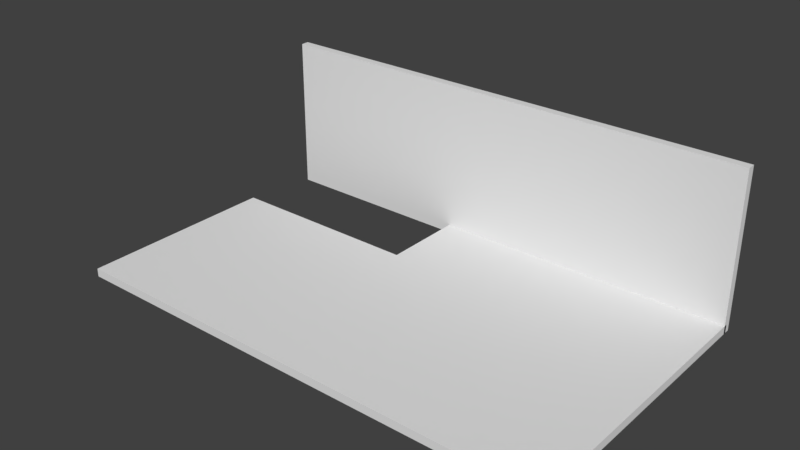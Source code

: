 # Source: ParedSueloEscIz.blend  (saved by Blender 2.78.0; exported with 4.5.12 LTS)
import bpy
from mathutils import Matrix  # noqa: F401  (used for matrix-valued properties, if any)

bpy.ops.wm.read_factory_settings(use_empty=True)
scene = bpy.context.scene
scene.name = 'Scene'

# ---- collections
col_collection_1 = bpy.data.collections.new('Collection 1'); scene.collection.children.link(col_collection_1)

# ---- world
world_world = bpy.data.worlds.new('World'); scene.world = world_world
world_world.color = (0.05088, 0.05088, 0.05088)
world_world.use_sun_shadow = False
world_world.sun_shadow_jitter_overblur = 0.0
world_world.cycles.sampling_method = 'MANUAL'

# ---- meshes
me_cube_003 = bpy.data.meshes.new('Cube.003')
me_cube_003.from_pydata([(-1.0, -1.0, -1.0), (-1.0, -1.0, 1.0), (-1.0, 1.0, -1.0), (-1.0, 1.0, 1.0), (1.0, -1.0, -1.0), (1.0, -1.0, 1.0), (1.0, 1.0, -1.0), (1.0, 1.0, 1.0), (-0.2, 1.0, -1.0), (-0.2, 1.0, 1.0), (-0.2, -1.0, -1.0), (-0.2, -1.0, 1.0), (-1.0, 0.4, -1.0), (-1.0, 0.4, 1.0), (1.0, 0.4, -1.0), (1.0, 0.4, 1.0), (-0.2, 0.4, 1.0), (-0.2, 0.4, -1.0), (0.2, 1.0, 1.0), (0.2, -1.0, -1.0), (0.2, 1.0, -1.0), (0.2, -1.0, 1.0), (0.2, 0.4, 1.0), (0.2, 0.4, -1.0)], [], [(20, 18, 7, 6), (14, 15, 5, 4), (10, 11, 1, 0), (23, 14, 4, 19), (16, 13, 1, 11), (22, 16, 11, 21), (12, 17, 10, 0), (19, 21, 11, 10), (2, 3, 9, 8), (18, 9, 16, 22), (20, 6, 14, 23), (6, 7, 15, 14), (0, 1, 13, 12), (8, 20, 23, 17), (7, 18, 22, 15), (4, 5, 21, 19), (15, 22, 21, 5), (17, 23, 19, 10), (8, 9, 18, 20)])
me_cube_003.use_remesh_preserve_volume = False
me_cube_003.use_remesh_preserve_attributes = False
me_cube_003.use_mirror_vertex_groups = False
me_cube_003.update()
me_cube_004 = bpy.data.meshes.new('Cube.004')
me_cube_004.from_pydata([(-1.0, -1.0, -1.0), (-1.0, -1.0, 1.0), (-1.0, 1.0, -1.0), (-1.0, 1.0, 1.0), (1.0, -1.0, -1.0), (1.0, -1.0, 1.0), (1.0, 1.0, -1.0), (1.0, 1.0, 1.0)], [], [(0, 1, 3, 2), (2, 3, 7, 6), (6, 7, 5, 4), (4, 5, 1, 0), (2, 6, 4, 0), (7, 3, 1, 5)])
me_cube_004.use_remesh_preserve_volume = False
me_cube_004.use_remesh_preserve_attributes = False
me_cube_004.use_mirror_vertex_groups = False
me_cube_004.update()

# ---- objects
ob_cube_002 = bpy.data.objects.new('Cube.002', me_cube_003)
ob_cube_003 = bpy.data.objects.new('Cube.003', me_cube_004)

# ---- transforms, parenting, visibility, modifiers, constraints
ob_cube_002.location = (0.0, -3.725e-09, 0.0)
ob_cube_002.scale = (3.382, 1.948, 0.056)
ob_cube_002.lineart.crease_threshold = 0.0
ob_cube_003.location = (0.0, 1.962, 1.012)
ob_cube_003.rotation_euler = (1.571, -0.0, 0.0)
ob_cube_003.scale = (3.382, 1.068, 0.056)
ob_cube_003.lineart.crease_threshold = 0.0

# ---- collection membership
col_collection_1.objects.link(ob_cube_002)
col_collection_1.objects.link(ob_cube_003)

# ---- scene / render settings (as saved in the file)
scene.frame_start = 1; scene.frame_end = 250; scene.frame_set(1)
scene.render.engine = 'BLENDER_EEVEE_NEXT'
scene.render.resolution_percentage = 50
scene.render.dither_intensity = 0.0
scene.cycles.use_denoising = False
scene.cycles.samples = 128
scene.cycles.sampling_pattern = 'TABULATED_SOBOL'
scene.cycles.light_sampling_threshold = 0.0
scene.cycles.use_adaptive_sampling = False
scene.cycles.use_light_tree = False
scene.cycles.blur_glossy = 0.0
scene.cycles.sample_clamp_indirect = 0.0
scene.view_settings.view_transform = 'Standard'
bpy.context.view_layer.update()

# ---- added for rendering (the .blend has no active camera and no usable light): camera, sun
cam_auto = bpy.data.cameras.new('AutoCamera')
cam_auto.lens = 50.0
cam_auto.sensor_width = 36.0
cam_auto.clip_end = 1000.0
ob_auto_camera = bpy.data.objects.new('AutoCamera', cam_auto)
scene.collection.objects.link(ob_auto_camera)
ob_auto_camera.location = (7.51976, -8.98882, 7.02793)
ob_auto_camera.rotation_euler = (1.09748, -7.21219e-08, 0.694738)
scene.camera = ob_auto_camera
light_auto_sun = bpy.data.lights.new('AutoSun', 'SUN')
light_auto_sun.energy = 3.0
light_auto_sun.angle = 0.0523599
ob_auto_sun = bpy.data.objects.new('AutoSun', light_auto_sun)
scene.collection.objects.link(ob_auto_sun)
ob_auto_sun.rotation_euler = (0.872665, 0.174533, 0.523599)
bpy.context.view_layer.update()
